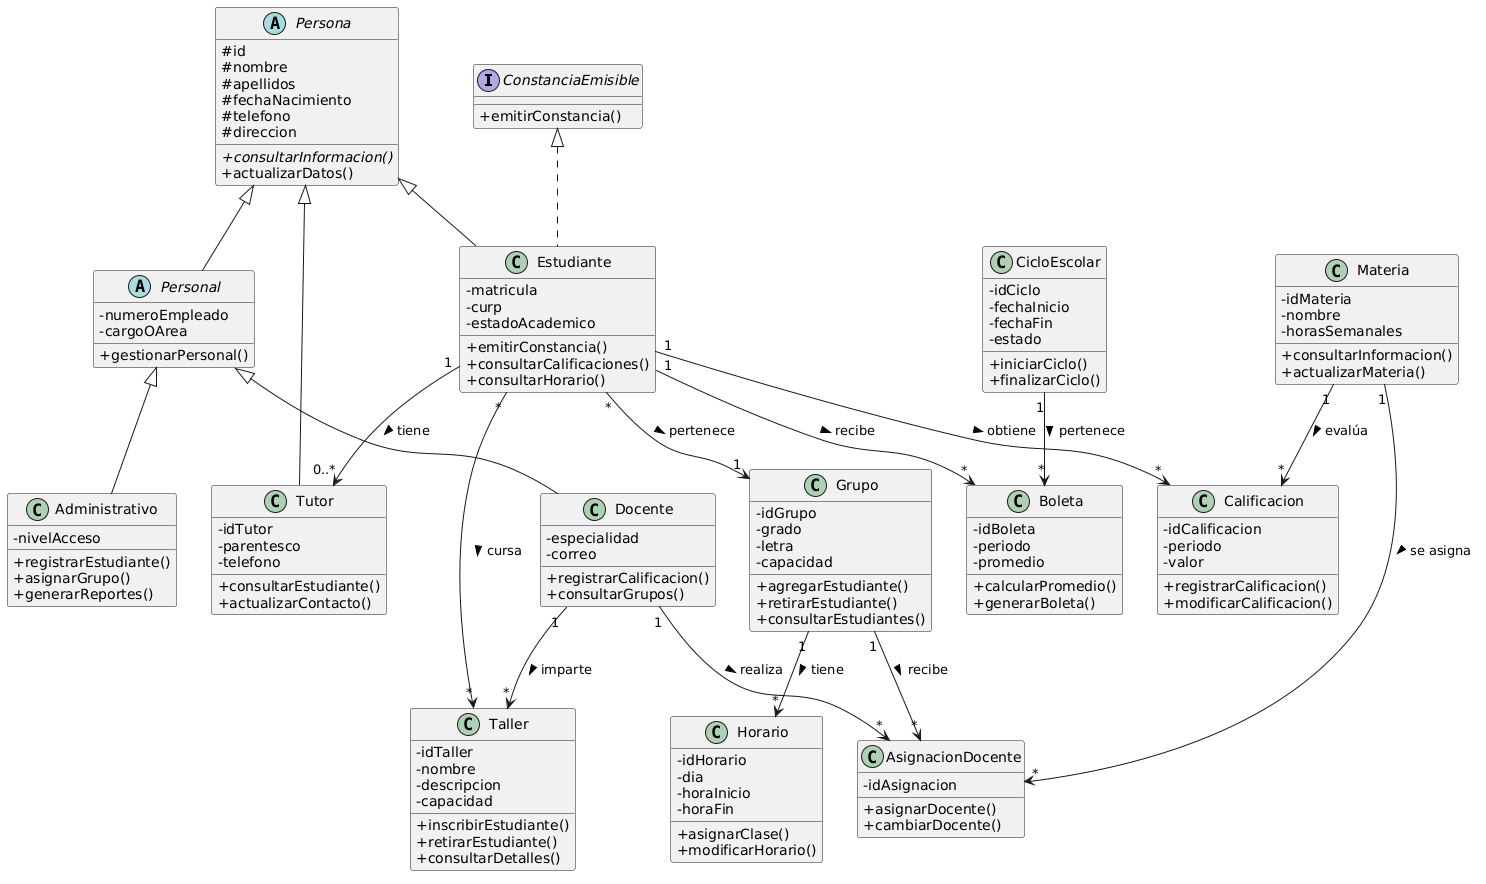

The diagram above was rendered by PlantUML. Its source (embedded in the PNG):
@startuml
skinparam classAttributeIconSize 0

interface ConstanciaEmisible {
  + emitirConstancia()
}

abstract class Persona {
  # id
  # nombre
  # apellidos
  # fechaNacimiento
  # telefono
  # direccion
  + {abstract} consultarInformacion()
  + actualizarDatos()
}

abstract class Personal {
  - numeroEmpleado
  - cargoOArea
  + gestionarPersonal()
}

class Estudiante implements ConstanciaEmisible {
  - matricula
  - curp
  - estadoAcademico
  + emitirConstancia()
  + consultarCalificaciones()
  + consultarHorario()
}

class Docente {
  - especialidad
  - correo
  + registrarCalificacion()
  + consultarGrupos()
}

class Administrativo {
  - nivelAcceso
  + registrarEstudiante()
  + asignarGrupo()
  + generarReportes()
}

class Tutor {
  - idTutor
  - parentesco
  - telefono
  + consultarEstudiante()
  + actualizarContacto()
}

class Grupo {
  - idGrupo
  - grado
  - letra
  - capacidad
  + agregarEstudiante()
  + retirarEstudiante()
  + consultarEstudiantes()
}

class Materia {
  - idMateria
  - nombre
  - horasSemanales
  + consultarInformacion()
  + actualizarMateria()
}

class Taller {
  - idTaller
  - nombre
  - descripcion
  - capacidad
  + inscribirEstudiante()
  + retirarEstudiante()
  + consultarDetalles()
}

class CicloEscolar {
  - idCiclo
  - fechaInicio
  - fechaFin
  - estado
  + iniciarCiclo()
  + finalizarCiclo()
}

class AsignacionDocente {
  - idAsignacion
  + asignarDocente()
  + cambiarDocente()
}

class Horario {
  - idHorario
  - dia
  - horaInicio
  - horaFin
  + asignarClase()
  + modificarHorario()
}

class Calificacion {
  - idCalificacion
  - periodo
  - valor
  + registrarCalificacion()
  + modificarCalificacion()
}

class Boleta {
  - idBoleta
  - periodo
  - promedio
  + calcularPromedio()
  + generarBoleta()
}

' Jerarquía de herencia (3 niveles para Personal)
Persona <|-- Estudiante
Persona <|-- Personal
Persona <|-- Tutor
Personal <|-- Docente
Personal <|-- Administrativo

' Relaciones del sistema
Estudiante "1" --> "0..*" Tutor : tiene >
Estudiante "*" --> "1" Grupo : pertenece >
Estudiante "*" --> "*" Taller : cursa >
Docente "1" --> "*" Taller : imparte >
Grupo "1" --> "*" Horario : tiene >
Docente "1" --> "*" AsignacionDocente : realiza >
Materia "1" --> "*" AsignacionDocente : se asigna >
Grupo "1" --> "*" AsignacionDocente : recibe >
Estudiante "1" --> "*" Calificacion : obtiene >
Materia "1" --> "*" Calificacion : evalúa >
Estudiante "1" --> "*" Boleta : recibe >
CicloEscolar "1" --> "*" Boleta : pertenece >
@enduml